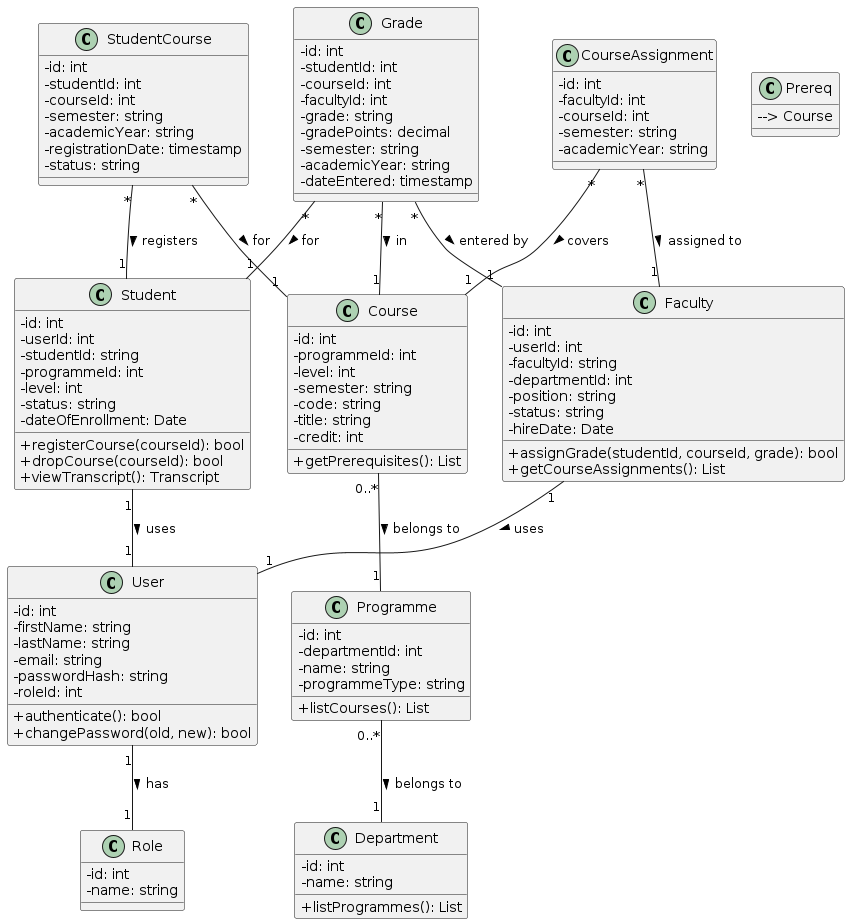

The diagram above was rendered by PlantUML. Its source (embedded in the PNG):
@startuml
skinparam classAttributeIconSize 0

class User {
  - id: int
  - firstName: string
  - lastName: string
  - email: string
  - passwordHash: string
  - roleId: int
  + authenticate(): bool
  + changePassword(old, new): bool
}

class Role {
  - id: int
  - name: string
}

class Student {
  - id: int
  - userId: int
  - studentId: string
  - programmeId: int
  - level: int
  - status: string
  - dateOfEnrollment: Date
  + registerCourse(courseId): bool
  + dropCourse(courseId): bool
  + viewTranscript(): Transcript
}

class Faculty {
  - id: int
  - userId: int
  - facultyId: string
  - departmentId: int
  - position: string
  - status: string
  - hireDate: Date
  + assignGrade(studentId, courseId, grade): bool
  + getCourseAssignments(): List
}

class Department {
  - id: int
  - name: string
  + listProgrammes(): List
}

class Programme {
  - id: int
  - departmentId: int
  - name: string
  - programmeType: string
  + listCourses(): List
}

class Course {
  - id: int
  - programmeId: int
  - level: int
  - semester: string
  - code: string
  - title: string
  - credit: int
  + getPrerequisites(): List
}

class CourseAssignment {
  - id: int
  - facultyId: int
  - courseId: int
  - semester: string
  - academicYear: string
}

class StudentCourse {
  - id: int
  - studentId: int
  - courseId: int
  - semester: string
  - academicYear: string
  - registrationDate: timestamp
  - status: string
}

class Grade {
  - id: int
  - studentId: int
  - courseId: int
  - facultyId: int
  - grade: string
  - gradePoints: decimal
  - semester: string
  - academicYear: string
  - dateEntered: timestamp
}

User "1" -- "1" Role : has >
Student "1" -- "1" User : uses >
Faculty "1" -- "1" User : uses >
Programme "0..*" -- "1" Department : belongs to >
Course "0..*" -- "1" Programme : belongs to >
Prereq : --> Course
CourseAssignment "*" -- "1" Faculty : assigned to >
CourseAssignment "*" -- "1" Course : covers >
StudentCourse "*" -- "1" Student : registers >
StudentCourse "*" -- "1" Course : for >
Grade "*" -- "1" Student : for >
Grade "*" -- "1" Course : in >
Grade "*" -- "1" Faculty : entered by >
@enduml